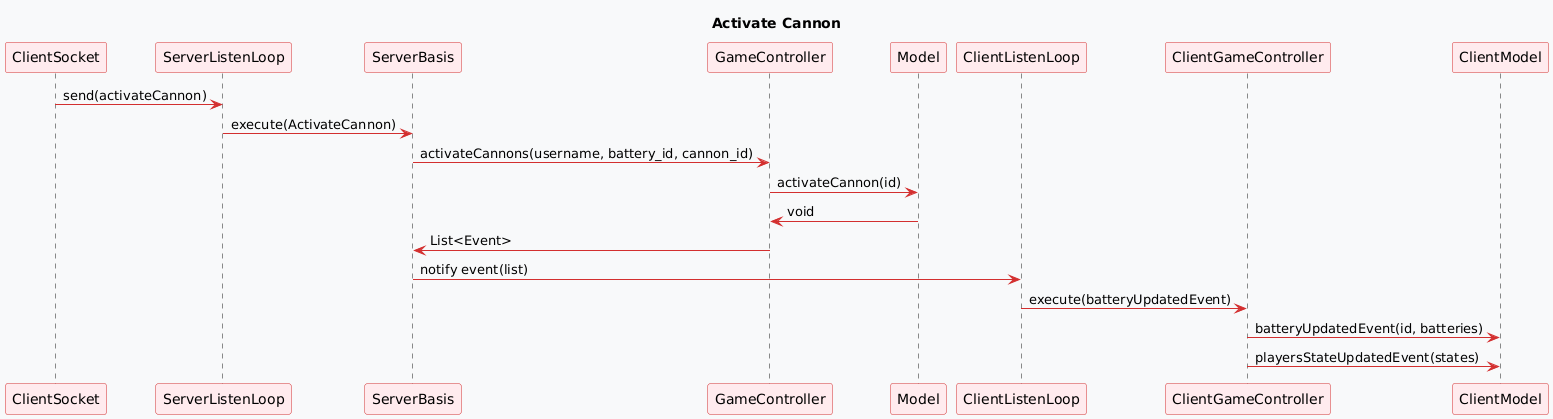

The diagram above was rendered by PlantUML. Its source (embedded in the PNG):
@startuml
title Activate Cannon
skinparam backgroundColor #f8f9fa
skinparam participant {
    BackgroundColor #ffebee
    BorderColor #d32f2f
}
skinparam arrow {
    Color #d32f2f
}

ClientSocket -> ServerListenLoop: send(activateCannon)
ServerListenLoop -> ServerBasis: execute(ActivateCannon) 
ServerBasis -> GameController: activateCannons(username, battery_id, cannon_id)
GameController -> Model: activateCannon(id)
Model -> GameController: void
GameController -> ServerBasis: List<Event>
ServerBasis -> ClientListenLoop: notify event(list)
ClientListenLoop -> ClientGameController: execute(batteryUpdatedEvent) 
ClientGameController -> ClientModel: batteryUpdatedEvent(id, batteries)
ClientGameController -> ClientModel: playersStateUpdatedEvent(states)
@enduml